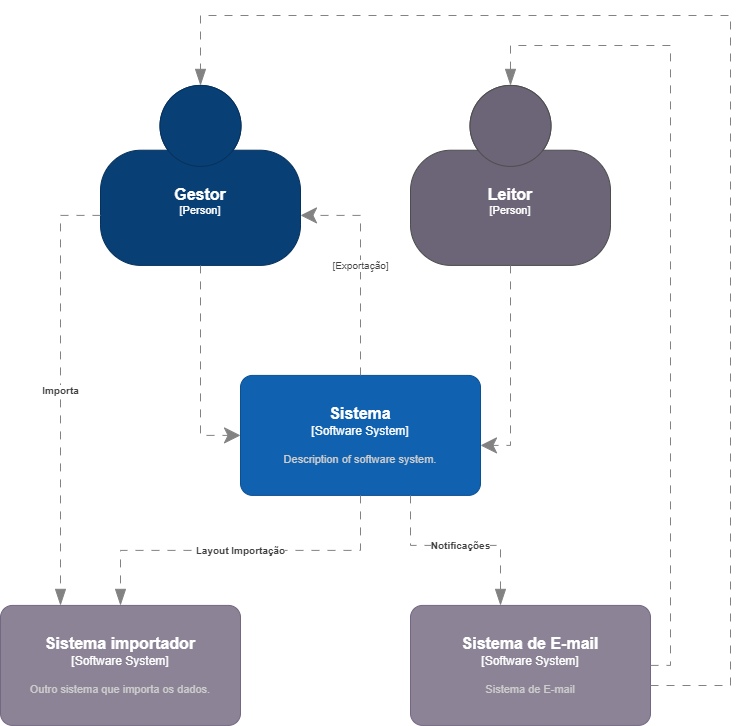

The diagram above was exported from draw.io. Its source (the exported page's mxGraphModel, read from the mxfile embedded in the PNG):
<mxGraphModel dx="1393" dy="801" grid="1" gridSize="10" guides="1" tooltips="1" connect="1" arrows="1" fold="1" page="1" pageScale="1" pageWidth="827" pageHeight="1169" math="0" shadow="0">
  <root>
    <mxCell id="0" />
    <mxCell id="1" parent="0" />
    <object placeholders="1" c4Name="Sistema" c4Type="Software System" c4Description="Description of software system." label="&lt;font style=&quot;font-size: 16px&quot;&gt;&lt;b&gt;%c4Name%&lt;/b&gt;&lt;/font&gt;&lt;div&gt;[%c4Type%]&lt;/div&gt;&lt;br&gt;&lt;div&gt;&lt;font style=&quot;font-size: 11px&quot;&gt;&lt;font color=&quot;#cccccc&quot;&gt;%c4Description%&lt;/font&gt;&lt;/div&gt;" id="h4mrfG-yNWxy7tERwCJX-1">
      <mxCell style="rounded=1;whiteSpace=wrap;html=1;labelBackgroundColor=none;fillColor=#1061B0;fontColor=#ffffff;align=center;arcSize=10;strokeColor=#0D5091;metaEdit=1;resizable=0;points=[[0.25,0,0],[0.5,0,0],[0.75,0,0],[1,0.25,0],[1,0.5,0],[1,0.75,0],[0.75,1,0],[0.5,1,0],[0.25,1,0],[0,0.75,0],[0,0.5,0],[0,0.25,0]];" vertex="1" parent="1">
        <mxGeometry x="310" y="519.91" width="240" height="120" as="geometry" />
      </mxCell>
    </object>
    <object placeholders="1" c4Name="Gestor" c4Type="Person" c4Description="" label="&lt;font style=&quot;font-size: 16px&quot;&gt;&lt;b&gt;%c4Name%&lt;/b&gt;&lt;/font&gt;&lt;div&gt;[%c4Type%]&lt;/div&gt;&lt;br&gt;&lt;div&gt;&lt;font style=&quot;font-size: 11px&quot;&gt;&lt;font color=&quot;#cccccc&quot;&gt;%c4Description%&lt;/font&gt;&lt;/div&gt;" id="eaeT2ep-m-iwVVGeNV6s-1">
      <mxCell style="html=1;fontSize=11;dashed=0;whiteSpace=wrap;fillColor=#083F75;strokeColor=#06315C;fontColor=#ffffff;shape=mxgraph.c4.person2;align=center;metaEdit=1;points=[[0.5,0,0],[1,0.5,0],[1,0.75,0],[0.75,1,0],[0.5,1,0],[0.25,1,0],[0,0.75,0],[0,0.5,0]];resizable=0;" vertex="1" parent="1">
        <mxGeometry x="170" y="229.91" width="200" height="180" as="geometry" />
      </mxCell>
    </object>
    <object placeholders="1" c4Name="Leitor" c4Type="Person" c4Description="" label="&lt;font style=&quot;font-size: 16px&quot;&gt;&lt;b&gt;%c4Name%&lt;/b&gt;&lt;/font&gt;&lt;div&gt;[%c4Type%]&lt;/div&gt;&lt;br&gt;&lt;div&gt;&lt;font style=&quot;font-size: 11px&quot;&gt;&lt;font color=&quot;#cccccc&quot;&gt;%c4Description%&lt;/font&gt;&lt;/div&gt;" id="eaeT2ep-m-iwVVGeNV6s-2">
      <mxCell style="html=1;fontSize=11;dashed=0;whiteSpace=wrap;fillColor=#6C6477;strokeColor=#4D4D4D;fontColor=#ffffff;shape=mxgraph.c4.person2;align=center;metaEdit=1;points=[[0.5,0,0],[1,0.5,0],[1,0.75,0],[0.75,1,0],[0.5,1,0],[0.25,1,0],[0,0.75,0],[0,0.5,0]];resizable=0;" vertex="1" parent="1">
        <mxGeometry x="480" y="229.91" width="200" height="180" as="geometry" />
      </mxCell>
    </object>
    <object placeholders="1" c4Type="Relationship" id="eaeT2ep-m-iwVVGeNV6s-3">
      <mxCell style="endArrow=classic;html=1;fontSize=10;fontColor=#404040;strokeWidth=1;endFill=1;strokeColor=#828282;elbow=vertical;metaEdit=1;endSize=14;startSize=14;jumpStyle=arc;jumpSize=16;rounded=0;edgeStyle=orthogonalEdgeStyle;dashed=1;dashPattern=8 8;" edge="1" parent="1" source="eaeT2ep-m-iwVVGeNV6s-1" target="h4mrfG-yNWxy7tERwCJX-1">
        <mxGeometry width="240" relative="1" as="geometry">
          <mxPoint x="310" y="589.91" as="sourcePoint" />
          <mxPoint x="550" y="589.91" as="targetPoint" />
          <Array as="points">
            <mxPoint x="270" y="579.91" />
          </Array>
        </mxGeometry>
      </mxCell>
    </object>
    <object placeholders="1" c4Type="Relationship" id="eaeT2ep-m-iwVVGeNV6s-4">
      <mxCell style="endArrow=classic;html=1;fontSize=10;fontColor=#404040;strokeWidth=1;endFill=1;strokeColor=#828282;elbow=vertical;metaEdit=1;endSize=14;startSize=14;jumpStyle=arc;jumpSize=16;rounded=0;edgeStyle=orthogonalEdgeStyle;dashed=1;dashPattern=8 8;" edge="1" parent="1" source="eaeT2ep-m-iwVVGeNV6s-2" target="h4mrfG-yNWxy7tERwCJX-1">
        <mxGeometry width="240" relative="1" as="geometry">
          <mxPoint x="310" y="589.91" as="sourcePoint" />
          <mxPoint x="550" y="589.91" as="targetPoint" />
          <Array as="points">
            <mxPoint x="580" y="589.91" />
          </Array>
        </mxGeometry>
      </mxCell>
    </object>
    <object placeholders="1" c4Name="Sistema importador" c4Type="Software System" c4Description="Outro sistema que importa os dados." label="&lt;font style=&quot;font-size: 16px&quot;&gt;&lt;b&gt;%c4Name%&lt;/b&gt;&lt;/font&gt;&lt;div&gt;[%c4Type%]&lt;/div&gt;&lt;br&gt;&lt;div&gt;&lt;font style=&quot;font-size: 11px&quot;&gt;&lt;font color=&quot;#cccccc&quot;&gt;%c4Description%&lt;/font&gt;&lt;/div&gt;" id="eaeT2ep-m-iwVVGeNV6s-5">
      <mxCell style="rounded=1;whiteSpace=wrap;html=1;labelBackgroundColor=none;fillColor=#8C8496;fontColor=#ffffff;align=center;arcSize=10;strokeColor=#736782;metaEdit=1;resizable=0;points=[[0.25,0,0],[0.5,0,0],[0.75,0,0],[1,0.25,0],[1,0.5,0],[1,0.75,0],[0.75,1,0],[0.5,1,0],[0.25,1,0],[0,0.75,0],[0,0.5,0],[0,0.25,0]];" vertex="1" parent="1">
        <mxGeometry x="70" y="749.91" width="240" height="120" as="geometry" />
      </mxCell>
    </object>
    <object placeholders="1" c4Type="Relationship" c4Technology="Exportação" c4Description="" label="&lt;div style=&quot;text-align: left&quot;&gt;&lt;div style=&quot;text-align: center&quot;&gt;&lt;b&gt;%c4Description%&lt;/b&gt;&lt;/div&gt;&lt;div style=&quot;text-align: center&quot;&gt;[%c4Technology%]&lt;/div&gt;&lt;/div&gt;" id="eaeT2ep-m-iwVVGeNV6s-7">
      <mxCell style="endArrow=classic;html=1;fontSize=10;fontColor=#404040;strokeWidth=1;endFill=1;strokeColor=#828282;elbow=vertical;metaEdit=1;endSize=14;startSize=14;jumpStyle=arc;jumpSize=16;rounded=0;edgeStyle=orthogonalEdgeStyle;dashed=1;dashPattern=8 8;" edge="1" parent="1" source="h4mrfG-yNWxy7tERwCJX-1" target="eaeT2ep-m-iwVVGeNV6s-1">
        <mxGeometry width="240" relative="1" as="geometry">
          <mxPoint x="370" y="619.91" as="sourcePoint" />
          <mxPoint x="610" y="619.91" as="targetPoint" />
          <Array as="points">
            <mxPoint x="430" y="359.90999999999997" />
          </Array>
        </mxGeometry>
      </mxCell>
    </object>
    <object placeholders="1" c4Type="Relationship" c4Description="Importa" label="&lt;div style=&quot;text-align: left&quot;&gt;&lt;div style=&quot;text-align: center&quot;&gt;&lt;b&gt;%c4Description%&lt;/b&gt;&lt;/div&gt;" id="eaeT2ep-m-iwVVGeNV6s-9">
      <mxCell style="endArrow=blockThin;html=1;fontSize=10;fontColor=#404040;strokeWidth=1;endFill=1;strokeColor=#828282;elbow=vertical;metaEdit=1;endSize=14;startSize=14;jumpStyle=arc;jumpSize=16;rounded=0;edgeStyle=orthogonalEdgeStyle;dashed=1;dashPattern=8 8;" edge="1" parent="1" source="eaeT2ep-m-iwVVGeNV6s-1" target="eaeT2ep-m-iwVVGeNV6s-5">
        <mxGeometry width="240" relative="1" as="geometry">
          <mxPoint x="60" y="719.91" as="sourcePoint" />
          <mxPoint x="300" y="719.91" as="targetPoint" />
          <Array as="points">
            <mxPoint x="130" y="359.90999999999997" />
            <mxPoint x="130" y="769.91" />
          </Array>
        </mxGeometry>
      </mxCell>
    </object>
    <object placeholders="1" c4Type="Relationship" c4Description="Layout Importação" label="&lt;div style=&quot;text-align: left&quot;&gt;&lt;div style=&quot;text-align: center&quot;&gt;&lt;b&gt;%c4Description%&lt;/b&gt;&lt;/div&gt;" id="eaeT2ep-m-iwVVGeNV6s-12">
      <mxCell style="endArrow=blockThin;html=1;fontSize=10;fontColor=#404040;strokeWidth=1;endFill=1;strokeColor=#828282;elbow=vertical;metaEdit=1;endSize=14;startSize=14;jumpStyle=arc;jumpSize=16;rounded=0;edgeStyle=orthogonalEdgeStyle;dashed=1;dashPattern=8 8;" edge="1" parent="1" source="h4mrfG-yNWxy7tERwCJX-1" target="eaeT2ep-m-iwVVGeNV6s-5">
        <mxGeometry width="240" relative="1" as="geometry">
          <mxPoint x="310" y="689.91" as="sourcePoint" />
          <mxPoint x="550" y="689.91" as="targetPoint" />
        </mxGeometry>
      </mxCell>
    </object>
    <object placeholders="1" c4Name="Sistema de E-mail" c4Type="Software System" c4Description="Sistema de E-mail" label="&lt;font style=&quot;font-size: 16px&quot;&gt;&lt;b&gt;%c4Name%&lt;/b&gt;&lt;/font&gt;&lt;div&gt;[%c4Type%]&lt;/div&gt;&lt;br&gt;&lt;div&gt;&lt;font style=&quot;font-size: 11px&quot;&gt;&lt;font color=&quot;#cccccc&quot;&gt;%c4Description%&lt;/font&gt;&lt;/div&gt;" id="eaeT2ep-m-iwVVGeNV6s-13">
      <mxCell style="rounded=1;whiteSpace=wrap;html=1;labelBackgroundColor=none;fillColor=#8C8496;fontColor=#ffffff;align=center;arcSize=10;strokeColor=#736782;metaEdit=1;resizable=0;points=[[0.25,0,0],[0.5,0,0],[0.75,0,0],[1,0.25,0],[1,0.5,0],[1,0.75,0],[0.75,1,0],[0.5,1,0],[0.25,1,0],[0,0.75,0],[0,0.5,0],[0,0.25,0]];" vertex="1" parent="1">
        <mxGeometry x="480" y="749.91" width="240" height="120" as="geometry" />
      </mxCell>
    </object>
    <object placeholders="1" c4Type="Relationship" c4Description="Notificações" label="&lt;div style=&quot;text-align: left&quot;&gt;&lt;div style=&quot;text-align: center&quot;&gt;&lt;b&gt;%c4Description%&lt;/b&gt;&lt;/div&gt;" id="eaeT2ep-m-iwVVGeNV6s-15">
      <mxCell style="endArrow=blockThin;html=1;fontSize=10;fontColor=#404040;strokeWidth=1;endFill=1;strokeColor=#828282;elbow=vertical;metaEdit=1;endSize=14;startSize=14;jumpStyle=arc;jumpSize=16;rounded=0;edgeStyle=orthogonalEdgeStyle;dashed=1;dashPattern=8 8;" edge="1" parent="1">
        <mxGeometry width="240" relative="1" as="geometry">
          <mxPoint x="480" y="639.9099999999999" as="sourcePoint" />
          <mxPoint x="570" y="749.9099999999999" as="targetPoint" />
          <Array as="points">
            <mxPoint x="480" y="689.91" />
            <mxPoint x="570" y="689.91" />
          </Array>
        </mxGeometry>
      </mxCell>
    </object>
    <object placeholders="1" c4Type="Relationship" id="eaeT2ep-m-iwVVGeNV6s-16">
      <mxCell style="endArrow=blockThin;html=1;fontSize=10;fontColor=#404040;strokeWidth=1;endFill=1;strokeColor=#828282;elbow=vertical;metaEdit=1;endSize=14;startSize=14;jumpStyle=arc;jumpSize=16;rounded=0;edgeStyle=orthogonalEdgeStyle;dashed=1;dashPattern=8 8;" edge="1" parent="1" source="eaeT2ep-m-iwVVGeNV6s-13" target="eaeT2ep-m-iwVVGeNV6s-2">
        <mxGeometry width="240" relative="1" as="geometry">
          <mxPoint x="650" y="629.91" as="sourcePoint" />
          <mxPoint x="890" y="629.91" as="targetPoint" />
          <Array as="points">
            <mxPoint x="740" y="810" />
            <mxPoint x="740" y="190" />
            <mxPoint x="580" y="190" />
          </Array>
        </mxGeometry>
      </mxCell>
    </object>
    <object placeholders="1" c4Type="Relationship" id="eaeT2ep-m-iwVVGeNV6s-17">
      <mxCell style="endArrow=blockThin;html=1;fontSize=10;fontColor=#404040;strokeWidth=1;endFill=1;strokeColor=#828282;elbow=vertical;metaEdit=1;endSize=14;startSize=14;jumpStyle=arc;jumpSize=16;rounded=0;edgeStyle=orthogonalEdgeStyle;dashed=1;dashPattern=8 8;" edge="1" parent="1" source="eaeT2ep-m-iwVVGeNV6s-13" target="eaeT2ep-m-iwVVGeNV6s-1">
        <mxGeometry width="240" relative="1" as="geometry">
          <mxPoint x="180" y="640" as="sourcePoint" />
          <mxPoint x="420" y="640" as="targetPoint" />
          <Array as="points">
            <mxPoint x="800" y="830" />
            <mxPoint x="800" y="160" />
            <mxPoint x="270" y="160" />
          </Array>
        </mxGeometry>
      </mxCell>
    </object>
  </root>
</mxGraphModel>